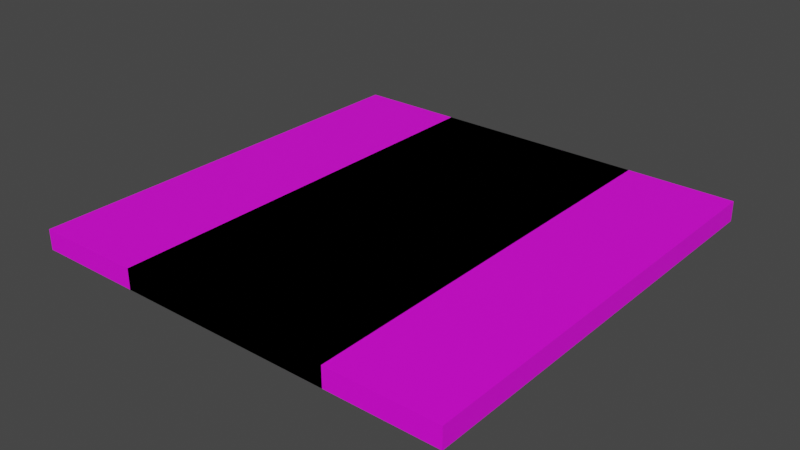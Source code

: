 # Source: half_observation_rooms.blend  (saved by Blender 2.93.21; exported with 4.5.12 LTS)
import bpy
from mathutils import Matrix  # noqa: F401  (used for matrix-valued properties, if any)

bpy.ops.wm.read_factory_settings(use_empty=True)
scene = bpy.context.scene
scene.name = 'p1_obs_room_small.qc'

# ---- collections
col_half_observation_room_center = bpy.data.collections.new('Half Observation Room Center'); scene.collection.children.link(col_half_observation_room_center)
col_half_obs_center_reference = bpy.data.collections.new('half_obs_center_reference'); col_half_observation_room_center.children.link(col_half_obs_center_reference)
col_half_observation_room_left = bpy.data.collections.new('Half Observation Room Left'); scene.collection.children.link(col_half_observation_room_left)
col_half_obs_left_reference = bpy.data.collections.new('half_obs_left_reference'); col_half_observation_room_left.children.link(col_half_obs_left_reference)
col_half_observation_room_right = bpy.data.collections.new('Half Observation Room Right'); scene.collection.children.link(col_half_observation_room_right)
col_half_obs_right_reference = bpy.data.collections.new('half_obs_right_reference'); col_half_observation_room_right.children.link(col_half_obs_right_reference)

# ---- images (referenced by path relative to the original .blend; pixels are not part of the script)
import os
ASSET_DIR = os.environ.get("B2B_ASSET_DIR", "")  # directory of the original .blend (textures are referenced by path, not embedded)
HERE = os.path.dirname(os.path.abspath(__file__))  # packed textures are extracted next to this script under _unpacked/

def load_image(name, relpath, width, height, colorspace="sRGB"):
    """Load a texture the original file referenced (path relative to the .blend, or extracted next to this script)."""
    p = next((c for c in (os.path.join(HERE, relpath), os.path.join(ASSET_DIR, relpath)) if relpath and os.path.exists(c)), "")
    if p:
        img = bpy.data.images.load(p, check_existing=True)
        img.name = name
    else:  # same state as the original file: an image datablock whose file is absent (Cycles renders it pink)
        img = bpy.data.images.new(name, width, height)
        img.source = "FILE"
        img.filepath = "//" + (relpath or name)
    img.colorspace_settings.name = colorspace
    return img
img_border_png = load_image('border.png', 'border.png', 1024, 1024, 'sRGB')
img_observation_window_02_png = load_image('observation_window_02.png', 'observation_window_02.png', 1024, 1024, 'sRGB')

# ---- materials (node trees are filled in below, after node groups)
mat_border = bpy.data.materials.new('border')
mat_border.use_transparent_shadow = False
mat_border.diffuse_color = (0.613, 0.8927, 0.9565, 1.0)
mat_obs_room2 = bpy.data.materials.new('obs_room2')
mat_obs_room2.use_transparent_shadow = False
mat_obs_room2.diffuse_color = (0.5992, 0.9228, 0.6142, 1.0)

# ---- node groups
ng_auto_smooth = bpy.data.node_groups.new('Auto Smooth', 'GeometryNodeTree')
_s = ng_auto_smooth.interface.new_socket(name='Geometry', in_out='OUTPUT', socket_type='NodeSocketGeometry')
_s = ng_auto_smooth.interface.new_socket(name='Geometry', in_out='INPUT', socket_type='NodeSocketGeometry')
_s = ng_auto_smooth.interface.new_socket(name='Angle', in_out='INPUT', socket_type='NodeSocketFloat')
_s.subtype = 'ANGLE'
_s.min_value = 0.0
_s.max_value = 3.142
ng_auto_smooth.is_modifier = True
_N = ng_auto_smooth.nodes; _L = ng_auto_smooth.links
n0 = _N.new('NodeGroupOutput'); n0.name = 'Group Output'; n0.location = (480, -100)
n1 = _N.new('NodeGroupInput'); n1.name = 'Group Input'; n1.location = (-420, -300)
n2 = _N.new('NodeGroupInput'); n2.name = 'Group Input.001'; n2.location = (-60, -100)
n3 = _N.new('GeometryNodeSetShadeSmooth'); n3.name = 'Set Shade Smooth'; n3.location = (120, -100)
n3.domain = 'EDGE'
n4 = _N.new('GeometryNodeSetShadeSmooth'); n4.name = 'Set Shade Smooth.001'; n4.location = (300, -100)
n5 = _N.new('GeometryNodeInputMeshEdgeAngle'); n5.name = 'Edge Angle'; n5.location = (-420, -220)
n6 = _N.new('GeometryNodeInputEdgeSmooth'); n6.name = 'Is Edge Smooth'; n6.location = (-60, -160)
n7 = _N.new('GeometryNodeInputShadeSmooth'); n7.name = 'Is Face Smooth'; n7.location = (-240, -340)
n8 = _N.new('FunctionNodeBooleanMath'); n8.name = 'Boolean Math'; n8.location = (-60, -220)
n9 = _N.new('FunctionNodeCompare'); n9.name = 'Compare'; n9.location = (-240, -180)
n9.operation = 'LESS_EQUAL'
_L.new(n5.outputs[0], n9.inputs[0])
_L.new(n4.outputs[0], n0.inputs[0])
_L.new(n1.outputs[1], n9.inputs[1])
_L.new(n9.outputs[0], n8.inputs[0])
_L.new(n7.outputs[0], n8.inputs[1])
_L.new(n2.outputs[0], n3.inputs[0])
_L.new(n6.outputs[0], n3.inputs[1])
_L.new(n3.outputs[0], n4.inputs[0])
_L.new(n8.outputs[0], n3.inputs[2])
n0.is_active_output = True

# ---- material node trees
mat_border.use_nodes = True; mat_border.node_tree.nodes.clear()
_N = mat_border.node_tree.nodes; _L = mat_border.node_tree.links
n0 = _N.new('ShaderNodeBsdfPrincipled'); n0.name = 'Principled BSDF'; n0.location = (10, 300)
n0.distribution = 'GGX'
n0.subsurface_method = 'BURLEY'
n0.inputs[3].default_value = 1.45
n0.inputs[27].default_value = (0.0, 0.0, 0.0, 1.0)
n0.inputs[28].default_value = 1.0
n1 = _N.new('ShaderNodeOutputMaterial'); n1.name = 'Material Output'; n1.location = (300, 300)
n2 = _N.new('ShaderNodeTexImage'); n2.name = 'Image Texture'; n2.location = (-280, 280)
n2.image = img_border_png
_L.new(n0.outputs[0], n1.inputs[0])
_L.new(n2.outputs[0], n0.inputs[0])
n1.is_active_output = True
mat_obs_room2.use_nodes = True; mat_obs_room2.node_tree.nodes.clear()
_N = mat_obs_room2.node_tree.nodes; _L = mat_obs_room2.node_tree.links
n0 = _N.new('ShaderNodeBsdfPrincipled'); n0.name = 'Principled BSDF'; n0.location = (10, 300)
n0.distribution = 'GGX'
n0.subsurface_method = 'BURLEY'
n0.inputs[3].default_value = 1.45
n0.inputs[27].default_value = (0.0, 0.0, 0.0, 1.0)
n0.inputs[28].default_value = 1.0
n1 = _N.new('ShaderNodeOutputMaterial'); n1.name = 'Material Output'; n1.location = (300, 300)
n2 = _N.new('ShaderNodeTexImage'); n2.name = 'Image Texture'; n2.location = (-280, 280)
n2.image = img_observation_window_02_png
_L.new(n0.outputs[0], n1.inputs[0])
_L.new(n2.outputs[0], n0.inputs[0])
n1.is_active_output = True

# ---- world
world_world = bpy.data.worlds.new('World'); scene.world = world_world
world_world.use_nodes = True; world_world.node_tree.nodes.clear()
_N = world_world.node_tree.nodes; _L = world_world.node_tree.links
n0 = _N.new('ShaderNodeOutputWorld'); n0.name = 'World Output'; n0.location = (300, 300)
n1 = _N.new('ShaderNodeBackground'); n1.name = 'Background'; n1.location = (10, 300)
n1.inputs[0].default_value = (0.05088, 0.05088, 0.05088, 1.0)
_L.new(n1.outputs[0], n0.inputs[0])
n0.is_active_output = True
world_world.color = (0.05088, 0.05088, 0.05088)
world_world.use_sun_shadow = False
world_world.sun_shadow_jitter_overblur = 0.0

# ---- meshes
me_half_obs_center_reference = bpy.data.meshes.new('half_obs_center_reference')
me_half_obs_center_reference.from_pydata([(32.0, -64.0, -63.0), (-32.0, -64.0, -63.0), (-32.0, 64.0, -63.0), (32.0, 64.0, -63.0), (30.0, -16.0, -63.0), (-30.0, -16.0, -63.0), (30.0, -14.0, -63.0), (-30.0, 36.0, -63.0), (30.0, 38.0, -63.0), (30.0, 62.0, -63.0), (-30.0, 62.0, -63.0), (-30.0, 12.0, -63.0), (-30.0, 10.0, -63.0), (30.0, -62.0, -63.0), (32.04, -64.0, -68.95), (-22.87, -55.52, -68.95), (22.96, -55.52, -68.95), (-31.96, -64.0, -68.95), (-22.87, 55.52, -68.95), (-31.96, 64.0, -68.95), (22.96, 55.52, -68.95), (32.04, 64.0, -68.95), (-30.0, -62.0, -63.0), (-30.0, -14.0, -63.0), (-30.0, 38.0, -63.0), (32.0, -15.0, -63.0), (32.0, 11.0, -63.0), (32.0, 37.0, -63.0), (-32.0, 37.0, -63.0), (-32.0, 11.0, -63.0), (-32.0, -15.0, -63.0), (30.0, 36.0, -63.0), (30.0, 12.0, -63.0), (30.0, 10.0, -63.0), (-22.87, 37.0, -68.95), (-22.87, 11.0, -68.95), (-22.87, -15.0, -68.95), (-31.96, -15.0, -68.95), (-31.96, 11.0, -68.95), (-31.96, 37.0, -68.95), (32.04, -15.0, -68.95), (32.04, 11.0, -68.95), (32.04, 37.0, -68.95), (22.96, -15.0, -68.95), (22.96, 11.0, -68.95), (22.96, 37.0, -68.95)], [], [(4, 6, 23, 5), (0, 13, 22, 1), (33, 32, 11, 12), (40, 14, 16, 43), (19, 21, 20, 18), (14, 17, 15, 16), (9, 3, 2, 10), (39, 19, 18, 34), (31, 8, 24, 7), (1, 22, 5, 30), (30, 5, 23), (30, 23, 12, 29), (29, 12, 11), (29, 11, 7, 28), (28, 7, 24), (28, 24, 10, 2), (13, 0, 25, 4), (4, 25, 6), (6, 25, 26, 33), (33, 26, 32), (32, 26, 27, 31), (31, 27, 8), (8, 27, 3, 9), (17, 37, 36, 15), (37, 38, 35, 36), (38, 39, 34, 35), (21, 42, 45, 20), (42, 41, 44, 45), (41, 40, 43, 44), (3, 21, 19, 2), (17, 14, 0, 1), (14, 40, 25, 0), (26, 25, 40, 41), (27, 26, 41, 42), (21, 3, 27, 42), (39, 28, 2, 19), (28, 39, 38, 29), (29, 38, 37, 30), (30, 37, 17, 1), (10, 24, 8, 9), (31, 7, 11, 32), (6, 33, 12, 23), (5, 22, 13, 4)])
me_half_obs_center_reference.polygons.foreach_set('use_smooth', [True] * 43)
me_half_obs_center_reference.polygons.foreach_set('material_index', [0, 0, 0, 0, 0, 0, 0, 0, 0, 0, 0, 0, 0, 0, 0, 0, 0, 0, 0, 0, 0, 0, 0, 0, 0, 0, 0, 0, 0, 0, 0, 0, 0, 0, 0, 0, 0, 0, 0, 1, 1, 1, 1])
_uv = me_half_obs_center_reference.uv_layers.new(name='UVMap')
_uv.uv.foreach_set('vector', [0.1484, 0.007812, 0.1562, 0.007812, 0.1562, 0.01562, 0.1484, 0.01562, 0.1484, 0.007812, 0.1562, 0.007812, 0.1562, 0.01562, 0.1484, 0.01562, 0.1484, 0.007812, 0.1562, 0.007812, 0.1562, 0.01562, 0.1484, 0.01562, 0.1484, 0.007812, 0.1562, 0.007812, 0.1562, 0.01562, 0.1484, 0.01562, 0.1484, 0.007812, 0.1562, 0.007812, 0.1562, 0.01562, 0.1484, 0.01562, 0.1484, 0.007812, 0.1562, 0.007812, 0.1562, 0.01562, 0.1484, 0.01562, 0.1484, 0.007812, 0.1562, 0.007812, 0.1562, 0.01562, 0.1484, 0.01562, 0.1484, 0.007812, 0.1562, 0.007812, 0.1562, 0.01562, 0.1484, 0.01562, 0.1484, 0.007812, 0.1562, 0.007812, 0.1562, 0.01562, 0.1484, 0.01562, 0.1484, 0.007812, 0.1562, 0.007812, 0.1562, 0.01562, 0.1484, 0.01562, 0.1484, 0.007812, 0.1562, 0.007812, 0.1562, 0.01562, 0.1484, 0.007812, 0.1562, 0.007812, 0.1562, 0.01562, 0.1484, 0.01562, 0.1484, 0.007812, 0.1562, 0.007812, 0.1562, 0.01562, 0.1484, 0.007812, 0.1562, 0.007812, 0.1562, 0.01562, 0.1484, 0.01562, 0.1484, 0.007812, 0.1562, 0.007812, 0.1562, 0.01562, 0.1484, 0.007812, 0.1562, 0.007812, 0.1562, 0.01562, 0.1484, 0.01562, 0.1484, 0.007812, 0.1562, 0.007812, 0.1562, 0.01562, 0.1484, 0.01562, 0.1484, 0.007812, 0.1562, 0.007812, 0.1562, 0.01562, 0.1484, 0.007812, 0.1562, 0.007812, 0.1562, 0.01562, 0.1484, 0.01562, 0.1484, 0.007812, 0.1562, 0.007812, 0.1562, 0.01562, 0.1484, 0.007812, 0.1562, 0.007812, 0.1562, 0.01562, 0.1484, 0.01562, 0.1484, 0.007812, 0.1562, 0.007812, 0.1562, 0.01562, 0.1484, 0.007812, 0.1562, 0.007812, 0.1562, 0.01562, 0.1484, 0.01562, 0.1484, 0.007812, 0.1562, 0.007812, 0.1562, 0.01562, 0.1484, 0.01562, 0.1484, 0.007812, 0.1562, 0.007812, 0.1562, 0.01562, 0.1484, 0.01562, 0.1484, 0.007812, 0.1562, 0.007812, 0.1562, 0.01562, 0.1484, 0.01562, 0.1484, 0.007812, 0.1562, 0.007812, 0.1562, 0.01562, 0.1484, 0.01562, 0.1484, 0.007812, 0.1562, 0.007812, 0.1562, 0.01562, 0.1484, 0.01562, 0.1484, 0.007812, 0.1562, 0.007812, 0.1562, 0.01562, 0.1484, 0.01562, 0.1484, 0.007812, 0.1562, 0.007812, 0.1562, 0.01562, 0.1484, 0.01562, 0.1484, 0.007812, 0.1562, 0.007812, 0.1562, 0.01562, 0.1484, 0.01562, 0.1484, 0.007812, 0.1562, 0.007812, 0.1562, 0.01562, 0.1484, 0.01562, 0.1484, 0.007812, 0.1562, 0.007812, 0.1562, 0.01562, 0.1484, 0.01562, 0.1484, 0.007812, 0.1562, 0.007812, 0.1562, 0.01562, 0.1484, 0.01562, 0.1484, 0.007812, 0.1562, 0.007812, 0.1562, 0.01562, 0.1484, 0.01562, 0.1484, 0.007812, 0.1562, 0.007812, 0.1562, 0.01562, 0.1484, 0.01562, 0.1484, 0.007812, 0.1562, 0.007812, 0.1562, 0.01562, 0.1484, 0.01562, 0.1484, 0.007812, 0.1562, 0.007812, 0.1562, 0.01562, 0.1484, 0.01562, 0.1484, 0.007812, 0.1562, 0.007812, 0.1562, 0.01562, 0.1484, 0.01562, 0.8656, 0.0375, 0.8656, 0.2165, 0.6344, 0.2165, 0.6344, 0.0375, 0.6344, 0.2315, 0.8656, 0.2315, 0.8656, 0.4105, 0.6344, 0.4105, 0.6344, 0.6044, 0.6344, 0.4254, 0.8656, 0.4254, 0.8656, 0.6044, 0.8656, 0.6194, 0.8656, 0.9625, 0.6344, 0.9625, 0.6344, 0.6194])
me_half_obs_center_reference.materials.append(mat_border)
me_half_obs_center_reference.materials.append(mat_obs_room2)
me_half_obs_center_reference.use_remesh_fix_poles = True
me_half_obs_center_reference.use_remesh_preserve_attributes = False
me_half_obs_center_reference.update()
me_half_obs_left_reference = bpy.data.meshes.new('half_obs_left_reference')
me_half_obs_left_reference.from_pydata([(64.0, -64.0, -63.0), (3.815e-06, -64.0, -63.0), (0.0, 64.0, -63.0), (64.0, 64.0, -63.0), (62.0, -16.0, -63.0), (2.0, -16.0, -63.0), (62.0, -14.0, -63.0), (2.0, 36.0, -63.0), (62.0, 38.0, -63.0), (62.0, 62.0, -63.0), (2.0, 62.0, -63.0), (2.0, 12.0, -63.0), (2.0, 10.0, -63.0), (62.0, -62.0, -63.0), (64.04, -64.0, -68.95), (9.131, -55.52, -68.95), (54.96, -55.52, -68.95), (0.04395, -64.0, -68.95), (9.131, 55.52, -68.95), (0.04394, 64.0, -68.95), (54.96, 55.52, -68.95), (64.04, 64.0, -68.95), (2.0, -62.0, -63.0), (2.0, -14.0, -63.0), (2.0, 38.0, -63.0), (64.0, -15.0, -63.0), (64.0, 11.0, -63.0), (64.0, 37.0, -63.0), (0.0, 37.0, -63.0), (0.0, 11.0, -63.0), (0.0, -15.0, -63.0), (62.0, 36.0, -63.0), (62.0, 12.0, -63.0), (62.0, 10.0, -63.0), (9.131, 37.0, -68.95), (9.131, 11.0, -68.95), (9.131, -15.0, -68.95), (0.04395, -15.0, -68.95), (0.04395, 11.0, -68.95), (0.04395, 37.0, -68.95), (64.04, -15.0, -68.95), (64.04, 11.0, -68.95), (64.04, 37.0, -68.95), (54.96, -15.0, -68.95), (54.96, 11.0, -68.95), (54.96, 37.0, -68.95)], [], [(4, 6, 23, 5), (0, 13, 22, 1), (33, 32, 11, 12), (40, 14, 16, 43), (19, 21, 20, 18), (14, 17, 15, 16), (9, 3, 2, 10), (39, 19, 18, 34), (31, 8, 24, 7), (1, 22, 5, 30), (30, 5, 23), (30, 23, 12, 29), (29, 12, 11), (29, 11, 7, 28), (28, 7, 24), (28, 24, 10, 2), (13, 0, 25, 4), (4, 25, 6), (6, 25, 26, 33), (33, 26, 32), (32, 26, 27, 31), (31, 27, 8), (8, 27, 3, 9), (17, 37, 36, 15), (37, 38, 35, 36), (38, 39, 34, 35), (21, 42, 45, 20), (42, 41, 44, 45), (41, 40, 43, 44), (3, 21, 19, 2), (17, 14, 0, 1), (14, 40, 25, 0), (26, 25, 40, 41), (27, 26, 41, 42), (21, 3, 27, 42), (39, 28, 2, 19), (28, 39, 38, 29), (29, 38, 37, 30), (30, 37, 17, 1), (10, 24, 8, 9), (31, 7, 11, 32), (6, 33, 12, 23), (5, 22, 13, 4)])
me_half_obs_left_reference.polygons.foreach_set('use_smooth', [True] * 43)
me_half_obs_left_reference.polygons.foreach_set('material_index', [0, 0, 0, 0, 0, 0, 0, 0, 0, 0, 0, 0, 0, 0, 0, 0, 0, 0, 0, 0, 0, 0, 0, 0, 0, 0, 0, 0, 0, 0, 0, 0, 0, 0, 0, 0, 0, 0, 0, 1, 1, 1, 1])
_uv = me_half_obs_left_reference.uv_layers.new(name='UVMap')
_uv.uv.foreach_set('vector', [0.1484, 0.007812, 0.1562, 0.007812, 0.1562, 0.01562, 0.1484, 0.01562, 0.1484, 0.007812, 0.1562, 0.007812, 0.1562, 0.01562, 0.1484, 0.01562, 0.1484, 0.007812, 0.1562, 0.007812, 0.1562, 0.01562, 0.1484, 0.01562, 0.1484, 0.007812, 0.1562, 0.007812, 0.1562, 0.01562, 0.1484, 0.01562, 0.1484, 0.007812, 0.1562, 0.007812, 0.1562, 0.01562, 0.1484, 0.01562, 0.1484, 0.007812, 0.1562, 0.007812, 0.1562, 0.01562, 0.1484, 0.01562, 0.1484, 0.007812, 0.1562, 0.007812, 0.1562, 0.01562, 0.1484, 0.01562, 0.1484, 0.007812, 0.1562, 0.007812, 0.1562, 0.01562, 0.1484, 0.01562, 0.1484, 0.007812, 0.1562, 0.007812, 0.1562, 0.01562, 0.1484, 0.01562, 0.1484, 0.007812, 0.1562, 0.007812, 0.1562, 0.01562, 0.1484, 0.01562, 0.1484, 0.007812, 0.1562, 0.007812, 0.1562, 0.01562, 0.1484, 0.007812, 0.1562, 0.007812, 0.1562, 0.01562, 0.1484, 0.01562, 0.1484, 0.007812, 0.1562, 0.007812, 0.1562, 0.01562, 0.1484, 0.007812, 0.1562, 0.007812, 0.1562, 0.01562, 0.1484, 0.01562, 0.1484, 0.007812, 0.1562, 0.007812, 0.1562, 0.01562, 0.1484, 0.007812, 0.1562, 0.007812, 0.1562, 0.01562, 0.1484, 0.01562, 0.1484, 0.007812, 0.1562, 0.007812, 0.1562, 0.01562, 0.1484, 0.01562, 0.1484, 0.007812, 0.1562, 0.007812, 0.1562, 0.01562, 0.1484, 0.007812, 0.1562, 0.007812, 0.1562, 0.01562, 0.1484, 0.01562, 0.1484, 0.007812, 0.1562, 0.007812, 0.1562, 0.01562, 0.1484, 0.007812, 0.1562, 0.007812, 0.1562, 0.01562, 0.1484, 0.01562, 0.1484, 0.007812, 0.1562, 0.007812, 0.1562, 0.01562, 0.1484, 0.007812, 0.1562, 0.007812, 0.1562, 0.01562, 0.1484, 0.01562, 0.1484, 0.007812, 0.1562, 0.007812, 0.1562, 0.01562, 0.1484, 0.01562, 0.1484, 0.007812, 0.1562, 0.007812, 0.1562, 0.01562, 0.1484, 0.01562, 0.1484, 0.007812, 0.1562, 0.007812, 0.1562, 0.01562, 0.1484, 0.01562, 0.1484, 0.007812, 0.1562, 0.007812, 0.1562, 0.01562, 0.1484, 0.01562, 0.1484, 0.007812, 0.1562, 0.007812, 0.1562, 0.01562, 0.1484, 0.01562, 0.1484, 0.007812, 0.1562, 0.007812, 0.1562, 0.01562, 0.1484, 0.01562, 0.1484, 0.007812, 0.1562, 0.007812, 0.1562, 0.01562, 0.1484, 0.01562, 0.1484, 0.007812, 0.1562, 0.007812, 0.1562, 0.01562, 0.1484, 0.01562, 0.1484, 0.007812, 0.1562, 0.007812, 0.1562, 0.01562, 0.1484, 0.01562, 0.1484, 0.007812, 0.1562, 0.007812, 0.1562, 0.01562, 0.1484, 0.01562, 0.1484, 0.007812, 0.1562, 0.007812, 0.1562, 0.01562, 0.1484, 0.01562, 0.1484, 0.007812, 0.1562, 0.007812, 0.1562, 0.01562, 0.1484, 0.01562, 0.1484, 0.007812, 0.1562, 0.007812, 0.1562, 0.01562, 0.1484, 0.01562, 0.1484, 0.007812, 0.1562, 0.007812, 0.1562, 0.01562, 0.1484, 0.01562, 0.1484, 0.007812, 0.1562, 0.007812, 0.1562, 0.01562, 0.1484, 0.01562, 0.1484, 0.007812, 0.1562, 0.007812, 0.1562, 0.01562, 0.1484, 0.01562, 0.25, 0.0375, 0.25, 0.2165, 0.01875, 0.2165, 0.01875, 0.0375, 0.01875, 0.2315, 0.25, 0.2315, 0.25, 0.4105, 0.01875, 0.4105, 0.01875, 0.6044, 0.01875, 0.4254, 0.25, 0.4254, 0.25, 0.6044, 0.25, 0.6194, 0.25, 0.9625, 0.01875, 0.9625, 0.01875, 0.6194])
me_half_obs_left_reference.materials.append(mat_border)
me_half_obs_left_reference.materials.append(mat_obs_room2)
me_half_obs_left_reference.use_remesh_fix_poles = True
me_half_obs_left_reference.use_remesh_preserve_attributes = False
me_half_obs_left_reference.update()
me_half_obs_right_reference = bpy.data.meshes.new('half_obs_right_reference')
me_half_obs_right_reference.from_pydata([(0.0, -64.0, -63.0), (-64.0, -64.0, -63.0), (-64.0, 64.0, -63.0), (-3.815e-06, 64.0, -63.0), (-2.0, -16.0, -63.0), (-62.0, -16.0, -63.0), (-2.0, -14.0, -63.0), (-62.0, 36.0, -63.0), (-2.0, 38.0, -63.0), (-2.0, 62.0, -63.0), (-62.0, 62.0, -63.0), (-62.0, 12.0, -63.0), (-62.0, 10.0, -63.0), (-2.0, -62.0, -63.0), (0.04395, -64.0, -68.95), (-54.87, -55.52, -68.95), (-9.043, -55.52, -68.95), (-63.96, -64.0, -68.95), (-54.87, 55.52, -68.95), (-63.96, 64.0, -68.95), (-9.043, 55.52, -68.95), (0.04395, 64.0, -68.95), (-62.0, -62.0, -63.0), (-62.0, -14.0, -63.0), (-62.0, 38.0, -63.0), (0.0, -15.0, -63.0), (0.0, 11.0, -63.0), (0.0, 37.0, -63.0), (-64.0, 37.0, -63.0), (-64.0, 11.0, -63.0), (-64.0, -15.0, -63.0), (-2.0, 36.0, -63.0), (-2.0, 12.0, -63.0), (-2.0, 10.0, -63.0), (-54.87, 37.0, -68.95), (-54.87, 11.0, -68.95), (-54.87, -15.0, -68.95), (-63.96, -15.0, -68.95), (-63.96, 11.0, -68.95), (-63.96, 37.0, -68.95), (0.04395, -15.0, -68.95), (0.04395, 11.0, -68.95), (0.04395, 37.0, -68.95), (-9.043, -15.0, -68.95), (-9.043, 11.0, -68.95), (-9.043, 37.0, -68.95)], [], [(4, 6, 23, 5), (0, 13, 22, 1), (33, 32, 11, 12), (40, 14, 16, 43), (19, 21, 20, 18), (14, 17, 15, 16), (9, 3, 2, 10), (39, 19, 18, 34), (31, 8, 24, 7), (1, 22, 5, 30), (30, 5, 23), (30, 23, 12, 29), (29, 12, 11), (29, 11, 7, 28), (28, 7, 24), (28, 24, 10, 2), (13, 0, 25, 4), (4, 25, 6), (6, 25, 26, 33), (33, 26, 32), (32, 26, 27, 31), (31, 27, 8), (8, 27, 3, 9), (17, 37, 36, 15), (37, 38, 35, 36), (38, 39, 34, 35), (21, 42, 45, 20), (42, 41, 44, 45), (41, 40, 43, 44), (3, 21, 19, 2), (17, 14, 0, 1), (14, 40, 25, 0), (26, 25, 40, 41), (27, 26, 41, 42), (21, 3, 27, 42), (39, 28, 2, 19), (28, 39, 38, 29), (29, 38, 37, 30), (30, 37, 17, 1), (10, 24, 8, 9), (31, 7, 11, 32), (6, 33, 12, 23), (5, 22, 13, 4)])
me_half_obs_right_reference.polygons.foreach_set('use_smooth', [True] * 43)
me_half_obs_right_reference.polygons.foreach_set('material_index', [0, 0, 0, 0, 0, 0, 0, 0, 0, 0, 0, 0, 0, 0, 0, 0, 0, 0, 0, 0, 0, 0, 0, 0, 0, 0, 0, 0, 0, 0, 0, 0, 0, 0, 0, 0, 0, 0, 0, 1, 1, 1, 1])
_uv = me_half_obs_right_reference.uv_layers.new(name='UVMap')
_uv.uv.foreach_set('vector', [0.1484, 0.007812, 0.1562, 0.007812, 0.1562, 0.01562, 0.1484, 0.01562, 0.1484, 0.007812, 0.1562, 0.007812, 0.1562, 0.01562, 0.1484, 0.01562, 0.1484, 0.007812, 0.1562, 0.007812, 0.1562, 0.01562, 0.1484, 0.01562, 0.1484, 0.007812, 0.1562, 0.007812, 0.1562, 0.01562, 0.1484, 0.01562, 0.1484, 0.007812, 0.1562, 0.007812, 0.1562, 0.01562, 0.1484, 0.01562, 0.1484, 0.007812, 0.1562, 0.007812, 0.1562, 0.01562, 0.1484, 0.01562, 0.1484, 0.007812, 0.1562, 0.007812, 0.1562, 0.01562, 0.1484, 0.01562, 0.1484, 0.007812, 0.1562, 0.007812, 0.1562, 0.01562, 0.1484, 0.01562, 0.1484, 0.007812, 0.1562, 0.007812, 0.1562, 0.01562, 0.1484, 0.01562, 0.1484, 0.007812, 0.1562, 0.007812, 0.1562, 0.01562, 0.1484, 0.01562, 0.1484, 0.007812, 0.1562, 0.007812, 0.1562, 0.01562, 0.1484, 0.007812, 0.1562, 0.007812, 0.1562, 0.01562, 0.1484, 0.01562, 0.1484, 0.007812, 0.1562, 0.007812, 0.1562, 0.01562, 0.1484, 0.007812, 0.1562, 0.007812, 0.1562, 0.01562, 0.1484, 0.01562, 0.1484, 0.007812, 0.1562, 0.007812, 0.1562, 0.01562, 0.1484, 0.007812, 0.1562, 0.007812, 0.1562, 0.01562, 0.1484, 0.01562, 0.1484, 0.007812, 0.1562, 0.007812, 0.1562, 0.01562, 0.1484, 0.01562, 0.1484, 0.007812, 0.1562, 0.007812, 0.1562, 0.01562, 0.1484, 0.007812, 0.1562, 0.007812, 0.1562, 0.01562, 0.1484, 0.01562, 0.1484, 0.007812, 0.1562, 0.007812, 0.1562, 0.01562, 0.1484, 0.007812, 0.1562, 0.007812, 0.1562, 0.01562, 0.1484, 0.01562, 0.1484, 0.007812, 0.1562, 0.007812, 0.1562, 0.01562, 0.1484, 0.007812, 0.1562, 0.007812, 0.1562, 0.01562, 0.1484, 0.01562, 0.1484, 0.007812, 0.1562, 0.007812, 0.1562, 0.01562, 0.1484, 0.01562, 0.1484, 0.007812, 0.1562, 0.007812, 0.1562, 0.01562, 0.1484, 0.01562, 0.1484, 0.007812, 0.1562, 0.007812, 0.1562, 0.01562, 0.1484, 0.01562, 0.1484, 0.007812, 0.1562, 0.007812, 0.1562, 0.01562, 0.1484, 0.01562, 0.1484, 0.007812, 0.1562, 0.007812, 0.1562, 0.01562, 0.1484, 0.01562, 0.1484, 0.007812, 0.1562, 0.007812, 0.1562, 0.01562, 0.1484, 0.01562, 0.1484, 0.007812, 0.1562, 0.007812, 0.1562, 0.01562, 0.1484, 0.01562, 0.1484, 0.007812, 0.1562, 0.007812, 0.1562, 0.01562, 0.1484, 0.01562, 0.1484, 0.007812, 0.1562, 0.007812, 0.1562, 0.01562, 0.1484, 0.01562, 0.1484, 0.007812, 0.1562, 0.007812, 0.1562, 0.01562, 0.1484, 0.01562, 0.1484, 0.007812, 0.1562, 0.007812, 0.1562, 0.01562, 0.1484, 0.01562, 0.1484, 0.007812, 0.1562, 0.007812, 0.1562, 0.01562, 0.1484, 0.01562, 0.1484, 0.007812, 0.1562, 0.007812, 0.1562, 0.01562, 0.1484, 0.01562, 0.1484, 0.007812, 0.1562, 0.007812, 0.1562, 0.01562, 0.1484, 0.01562, 0.1484, 0.007812, 0.1562, 0.007812, 0.1562, 0.01562, 0.1484, 0.01562, 0.1484, 0.007812, 0.1562, 0.007812, 0.1562, 0.01562, 0.1484, 0.01562, 0.4812, 0.0375, 0.4812, 0.2165, 0.25, 0.2165, 0.25, 0.0375, 0.25, 0.2315, 0.4812, 0.2315, 0.4812, 0.4105, 0.25, 0.4105, 0.25, 0.6044, 0.25, 0.4254, 0.4812, 0.4254, 0.4812, 0.6044, 0.4812, 0.6194, 0.4812, 0.9625, 0.25, 0.9625, 0.25, 0.6194])
me_half_obs_right_reference.materials.append(mat_border)
me_half_obs_right_reference.materials.append(mat_obs_room2)
me_half_obs_right_reference.use_remesh_fix_poles = True
me_half_obs_right_reference.use_remesh_preserve_attributes = False
me_half_obs_right_reference.update()
arm_half_obs_center_qc_skeleton = bpy.data.armatures.new('half_obs_center.qc_skeleton')  # bones are not reproduced
arm_half_obs_left_qc_skeleton = bpy.data.armatures.new('half_obs_left.qc_skeleton')  # bones are not reproduced
arm_half_obs_right_qc_skeleton = bpy.data.armatures.new('half_obs_right.qc_skeleton')  # bones are not reproduced

# ---- objects
ob_half_obs_center_qc_skeleton = bpy.data.objects.new('half_obs_center.qc_skeleton', arm_half_obs_center_qc_skeleton)
ob_half_obs_center_reference = bpy.data.objects.new('half_obs_center_reference', me_half_obs_center_reference)
ob_half_obs_left_qc_skeleton = bpy.data.objects.new('half_obs_left.qc_skeleton', arm_half_obs_left_qc_skeleton)
ob_half_obs_left_reference = bpy.data.objects.new('half_obs_left_reference', me_half_obs_left_reference)
ob_half_obs_right_qc_skeleton = bpy.data.objects.new('half_obs_right.qc_skeleton', arm_half_obs_right_qc_skeleton)
ob_half_obs_right_reference = bpy.data.objects.new('half_obs_right_reference', me_half_obs_right_reference)

# ---- transforms, parenting, visibility, modifiers, constraints
ob_half_obs_center_qc_skeleton.location = (0.0, 0.0, 0.0)
ob_half_obs_center_qc_skeleton.show_in_front = True
ob_half_obs_center_reference.parent = ob_half_obs_center_qc_skeleton
ob_half_obs_center_reference.location = (0.0, 0.0, 0.0)
_vg = ob_half_obs_center_reference.vertex_groups.new(name='static_prop')
_vg.add([0, 1, 2, 3, 4, 5, 6, 7, 8, 9, 10, 11, 12, 13, 14, 15, 16, 17, 18, 19, 20, 21, 22, 23, 24, 25, 26, 27, 28, 29, 30, 31, 32, 33, 34, 35, 36, 37, 38, 39, 40, 41, 42, 43, 44, 45], 1.0, 'REPLACE')
_m = ob_half_obs_center_reference.modifiers.new('Armature', 'ARMATURE')
_m.object = ob_half_obs_center_qc_skeleton
_m = ob_half_obs_center_reference.modifiers.new('Auto Smooth', 'NODES')
_m.node_group = ng_auto_smooth
_gi = [s.identifier for s in ng_auto_smooth.interface.items_tree if s.item_type == 'SOCKET' and s.in_out == 'INPUT']
_m[_gi[1]] = 0.5236  # Angle
ob_half_obs_left_qc_skeleton.location = (0.0, 0.0, 0.0)
ob_half_obs_left_qc_skeleton.show_in_front = True
ob_half_obs_left_reference.parent = ob_half_obs_left_qc_skeleton
ob_half_obs_left_reference.location = (0.0, 0.0, 0.0)
_vg = ob_half_obs_left_reference.vertex_groups.new(name='static_prop')
_vg.add([0, 1, 2, 3, 4, 5, 6, 7, 8, 9, 10, 11, 12, 13, 14, 15, 16, 17, 18, 19, 20, 21, 22, 23, 24, 25, 26, 27, 28, 29, 30, 31, 32, 33, 34, 35, 36, 37, 38, 39, 40, 41, 42, 43, 44, 45], 1.0, 'REPLACE')
_m = ob_half_obs_left_reference.modifiers.new('Armature', 'ARMATURE')
_m.object = ob_half_obs_left_qc_skeleton
_m = ob_half_obs_left_reference.modifiers.new('Auto Smooth', 'NODES')
_m.node_group = ng_auto_smooth
_gi = [s.identifier for s in ng_auto_smooth.interface.items_tree if s.item_type == 'SOCKET' and s.in_out == 'INPUT']
_m[_gi[1]] = 0.5236  # Angle
ob_half_obs_right_qc_skeleton.location = (0.0, 0.0, 0.0)
ob_half_obs_right_qc_skeleton.show_in_front = True
ob_half_obs_right_reference.parent = ob_half_obs_right_qc_skeleton
ob_half_obs_right_reference.location = (0.0, 0.0, 0.0)
_vg = ob_half_obs_right_reference.vertex_groups.new(name='static_prop')
_vg.add([0, 1, 2, 3, 4, 5, 6, 7, 8, 9, 10, 11, 12, 13, 14, 15, 16, 17, 18, 19, 20, 21, 22, 23, 24, 25, 26, 27, 28, 29, 30, 31, 32, 33, 34, 35, 36, 37, 38, 39, 40, 41, 42, 43, 44, 45], 1.0, 'REPLACE')
_m = ob_half_obs_right_reference.modifiers.new('Armature', 'ARMATURE')
_m.object = ob_half_obs_right_qc_skeleton
_m = ob_half_obs_right_reference.modifiers.new('Auto Smooth', 'NODES')
_m.node_group = ng_auto_smooth
_gi = [s.identifier for s in ng_auto_smooth.interface.items_tree if s.item_type == 'SOCKET' and s.in_out == 'INPUT']
_m[_gi[1]] = 0.5236  # Angle

# ---- collection membership
col_half_observation_room_center.objects.link(ob_half_obs_center_qc_skeleton)
col_half_obs_center_reference.objects.link(ob_half_obs_center_reference)
col_half_observation_room_left.objects.link(ob_half_obs_left_qc_skeleton)
col_half_obs_left_reference.objects.link(ob_half_obs_left_reference)
col_half_observation_room_right.objects.link(ob_half_obs_right_qc_skeleton)
col_half_obs_right_reference.objects.link(ob_half_obs_right_reference)

# ---- scene / render settings (as saved in the file)
scene.frame_start = 0; scene.frame_end = 0; scene.frame_set(0)
scene.render.engine = 'BLENDER_EEVEE_NEXT'
scene.cycles.use_denoising = False
scene.cycles.samples = 128
scene.cycles.sampling_pattern = 'TABULATED_SOBOL'
scene.cycles.use_adaptive_sampling = False
scene.cycles.use_light_tree = False
scene.view_settings.view_transform = 'Filmic'
bpy.context.view_layer.update()

# ---- added for rendering (the .blend has no active camera and no usable light): camera, sun
cam_auto = bpy.data.cameras.new('AutoCamera')
cam_auto.lens = 50.0
cam_auto.sensor_width = 36.0
cam_auto.clip_end = 2941.41
ob_auto_camera = bpy.data.objects.new('AutoCamera', cam_auto)
scene.collection.objects.link(ob_auto_camera)
ob_auto_camera.location = (167.625, -201.123, 68.1081)
ob_auto_camera.rotation_euler = (1.09748, -7.21219e-08, 0.694738)
scene.camera = ob_auto_camera
light_auto_sun = bpy.data.lights.new('AutoSun', 'SUN')
light_auto_sun.energy = 3.0
light_auto_sun.angle = 0.0523599
ob_auto_sun = bpy.data.objects.new('AutoSun', light_auto_sun)
scene.collection.objects.link(ob_auto_sun)
ob_auto_sun.rotation_euler = (0.872665, 0.174533, 0.523599)
bpy.context.view_layer.update()
